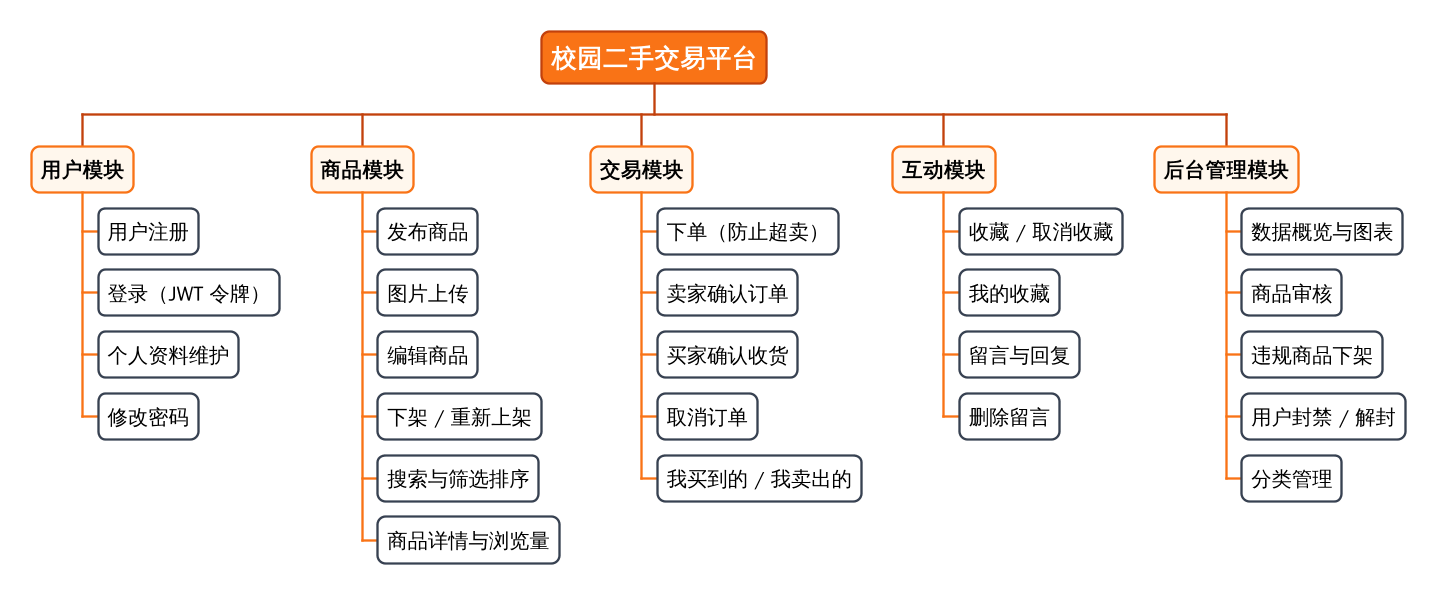

The diagram above was rendered by PlantUML. Its source (embedded in the PNG):
@startwbs modules
skinparam dpi 150
skinparam defaultFontName "WenQuanYi Zen Hei"
<style>
wbsDiagram {
  FontName "WenQuanYi Zen Hei"
  FontSize 13
  LineColor #374151
  RoundCorner 10
  Padding 6
  Margin 10
  node {
    BackgroundColor #FFFFFF
    LineColor #374151
  }
  :depth(0) {
    BackgroundColor #F97316
    FontColor #FFFFFF
    FontSize 16
    FontStyle bold
    LineColor #C2410C
  }
  :depth(1) {
    BackgroundColor #FFF7ED
    LineColor #F97316
    FontStyle bold
  }
}
</style>
* 校园二手交易平台
** 用户模块
*** 用户注册
*** 登录（JWT 令牌）
*** 个人资料维护
*** 修改密码
** 商品模块
*** 发布商品
*** 图片上传
*** 编辑商品
*** 下架 / 重新上架
*** 搜索与筛选排序
*** 商品详情与浏览量
** 交易模块
*** 下单（防止超卖）
*** 卖家确认订单
*** 买家确认收货
*** 取消订单
*** 我买到的 / 我卖出的
** 互动模块
*** 收藏 / 取消收藏
*** 我的收藏
*** 留言与回复
*** 删除留言
** 后台管理模块
*** 数据概览与图表
*** 商品审核
*** 违规商品下架
*** 用户封禁 / 解封
*** 分类管理
@endwbs